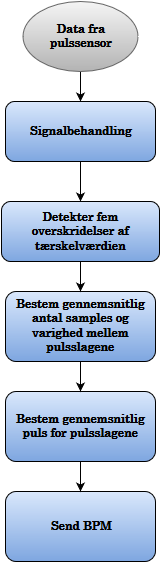

The diagram above was exported from draw.io. Its source (the exported page's mxGraphModel, read from the mxfile embedded in the PNG):
<mxGraphModel dx="1050" dy="555" grid="1" gridSize="10" guides="1" tooltips="1" connect="1" arrows="1" fold="1" page="1" pageScale="1" pageWidth="826" pageHeight="1169" background="#ffffff" math="0" shadow="0">
  <root>
    <mxCell id="0" />
    <mxCell id="1" parent="0" />
    <mxCell id="12" value="Bestem gennemsnitlig antal samples og varighed mellem pulsslagene&lt;br&gt;" style="rounded=1;whiteSpace=wrap;html=1;shadow=0;glass=0;comic=0;fillColor=#DAE8FC;gradientColor=#7EA6E0;fontFamily=century;fontSize=12;fontStyle=1" vertex="1" parent="1">
      <mxGeometry x="186" y="350" width="150" height="70" as="geometry" />
    </mxCell>
    <mxCell id="43242392007958fe-16" style="edgeStyle=orthogonalEdgeStyle;rounded=0;html=0;exitX=0.5;exitY=1;entryX=0.5;entryY=0;endArrow=classic;endFill=1;jettySize=auto;orthogonalLoop=1;fontFamily=century;fontSize=12;" edge="1" parent="1" source="15" target="14059624e15d8728-17">
      <mxGeometry relative="1" as="geometry" />
    </mxCell>
    <mxCell id="15" value="Data fra&lt;br&gt;pulssensor&lt;br&gt;" style="ellipse;whiteSpace=wrap;html=1;shadow=0;glass=0;comic=0;fontFamily=century;fontSize=12;plain-gray;fontStyle=1" vertex="1" parent="1">
      <mxGeometry x="203" y="60" width="115" height="70" as="geometry" />
    </mxCell>
    <mxCell id="2fbfe6a84b90179b-16" value="Bestem gennemsnitlig puls for pulsslagene&lt;br&gt;" style="rounded=1;whiteSpace=wrap;html=1;shadow=0;glass=0;comic=0;fillColor=#DAE8FC;gradientColor=#7EA6E0;fontFamily=century;fontSize=12;fontStyle=1" vertex="1" parent="1">
      <mxGeometry x="186" y="450" width="150" height="70" as="geometry" />
    </mxCell>
    <mxCell id="2fbfe6a84b90179b-17" style="edgeStyle=orthogonalEdgeStyle;rounded=0;html=1;exitX=0.5;exitY=1;entryX=0.5;entryY=0;endArrow=classic;endFill=1;jettySize=auto;orthogonalLoop=1;fontFamily=century;fontSize=12;" edge="1" parent="1" source="12" target="2fbfe6a84b90179b-16">
      <mxGeometry relative="1" as="geometry" />
    </mxCell>
    <mxCell id="2fbfe6a84b90179b-18" value="Send BPM&lt;br&gt;" style="rounded=1;whiteSpace=wrap;html=1;shadow=0;glass=0;comic=0;fillColor=#DAE8FC;gradientColor=#7EA6E0;fontFamily=century;fontSize=12;fontStyle=1" vertex="1" parent="1">
      <mxGeometry x="186" y="550" width="150" height="70" as="geometry" />
    </mxCell>
    <mxCell id="2fbfe6a84b90179b-19" style="edgeStyle=orthogonalEdgeStyle;rounded=0;html=1;exitX=0.5;exitY=1;entryX=0.5;entryY=0;endArrow=classic;endFill=1;jettySize=auto;orthogonalLoop=1;fontFamily=century;fontSize=12;" edge="1" parent="1" source="2fbfe6a84b90179b-16" target="2fbfe6a84b90179b-18">
      <mxGeometry relative="1" as="geometry" />
    </mxCell>
    <mxCell id="43242392007958fe-17" style="edgeStyle=orthogonalEdgeStyle;rounded=0;html=0;exitX=0.5;exitY=1;entryX=0.5;entryY=0;endArrow=classic;endFill=1;jettySize=auto;orthogonalLoop=1;fontFamily=century;fontSize=12;" edge="1" parent="1" source="14059624e15d8728-17" target="43242392007958fe-15">
      <mxGeometry relative="1" as="geometry" />
    </mxCell>
    <mxCell id="14059624e15d8728-17" value="Signalbehandling" style="rounded=1;whiteSpace=wrap;html=1;shadow=0;glass=0;comic=0;fillColor=#DAE8FC;gradientColor=#7EA6E0;fontFamily=century;fontSize=12;fontStyle=1" vertex="1" parent="1">
      <mxGeometry x="186" y="160" width="150" height="60" as="geometry" />
    </mxCell>
    <mxCell id="43242392007958fe-18" style="edgeStyle=orthogonalEdgeStyle;rounded=0;html=0;exitX=0.5;exitY=1;entryX=0.5;entryY=0;endArrow=classic;endFill=1;jettySize=auto;orthogonalLoop=1;fontFamily=century;fontSize=12;" edge="1" parent="1" source="43242392007958fe-15" target="12">
      <mxGeometry relative="1" as="geometry" />
    </mxCell>
    <mxCell id="43242392007958fe-15" value="Detekter fem overskridelser af tærskelværdien&lt;br&gt;" style="rounded=1;whiteSpace=wrap;html=1;shadow=0;glass=0;comic=0;strokeWidth=1;fontFamily=century;fontSize=12;fontStyle=1;plain-blue;strokeColor=#000000;" vertex="1" parent="1">
      <mxGeometry x="182" y="260" width="158" height="60" as="geometry" />
    </mxCell>
  </root>
</mxGraphModel>